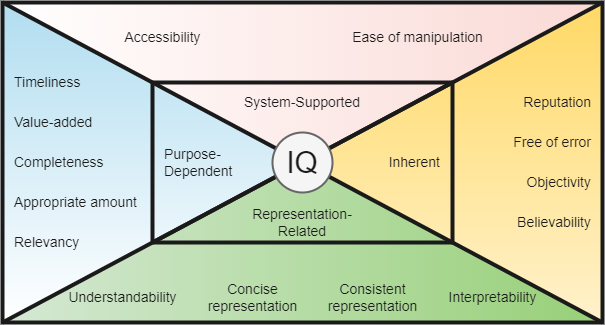

The diagram above was exported from draw.io. Its source (the exported page's mxGraphModel, read from the mxfile embedded in the PNG):
<mxGraphModel dx="1386" dy="784" grid="1" gridSize="10" guides="1" tooltips="1" connect="1" arrows="1" fold="1" page="1" pageScale="1" pageWidth="850" pageHeight="1100" background="#ffffff" math="0" shadow="0">
  <root>
    <mxCell id="0" />
    <mxCell id="1" parent="0" />
    <mxCell id="33" value="" style="triangle;whiteSpace=wrap;html=1;strokeColor=none;strokeWidth=2;fontSize=30;fillColor=#fad9d5;rotation=90;gradientColor=#FFFFFF;aspect=fixed;" vertex="1" parent="1">
      <mxGeometry x="379.86" y="-60.31999999999999" width="160" height="600.64" as="geometry" />
    </mxCell>
    <mxCell id="10" value="" style="triangle;whiteSpace=wrap;html=1;strokeColor=none;strokeWidth=2;fontSize=30;fillColor=#b1ddf0;rotation=0;gradientColor=#FFFFFF;" vertex="1" parent="1">
      <mxGeometry x="160" y="160" width="300" height="320" as="geometry" />
    </mxCell>
    <mxCell id="11" value="" style="triangle;whiteSpace=wrap;html=1;strokeColor=none;strokeWidth=2;fontSize=30;fillColor=#fff2cc;rotation=-180;gradientColor=#ffd966;" vertex="1" parent="1">
      <mxGeometry x="460" y="160" width="300" height="320" as="geometry" />
    </mxCell>
    <mxCell id="12" value="" style="triangle;whiteSpace=wrap;html=1;strokeColor=none;strokeWidth=2;fontSize=30;fillColor=#d5e8d4;rotation=-90;gradientColor=#97d077;" vertex="1" parent="1">
      <mxGeometry x="380" y="101" width="160" height="600" as="geometry" />
    </mxCell>
    <mxCell id="2" value="" style="rounded=0;whiteSpace=wrap;html=1;fillColor=none;strokeColor=#1A1A1A;strokeWidth=4;" vertex="1" parent="1">
      <mxGeometry x="160" y="160" width="600" height="320" as="geometry" />
    </mxCell>
    <mxCell id="3" value="" style="endArrow=none;html=1;exitX=0;exitY=0;exitDx=0;exitDy=0;entryX=1;entryY=1;entryDx=0;entryDy=0;strokeColor=#1A1A1A;strokeWidth=4;" edge="1" parent="1" source="2" target="2">
      <mxGeometry width="50" height="50" relative="1" as="geometry">
        <mxPoint x="560" y="430" as="sourcePoint" />
        <mxPoint x="610" y="380" as="targetPoint" />
      </mxGeometry>
    </mxCell>
    <mxCell id="4" value="" style="endArrow=none;html=1;exitX=0;exitY=1;exitDx=0;exitDy=0;entryX=1;entryY=0;entryDx=0;entryDy=0;strokeColor=#1A1A1A;strokeWidth=4;startArrow=none;" edge="1" parent="1" source="6" target="2">
      <mxGeometry width="50" height="50" relative="1" as="geometry">
        <mxPoint x="170" y="170" as="sourcePoint" />
        <mxPoint x="770" y="490" as="targetPoint" />
      </mxGeometry>
    </mxCell>
    <mxCell id="7" value="" style="endArrow=none;html=1;exitX=0;exitY=1;exitDx=0;exitDy=0;entryX=1;entryY=0;entryDx=0;entryDy=0;strokeColor=#1A1A1A;strokeWidth=4;" edge="1" parent="1" source="2" target="6">
      <mxGeometry width="50" height="50" relative="1" as="geometry">
        <mxPoint x="160" y="480" as="sourcePoint" />
        <mxPoint x="760" y="160" as="targetPoint" />
      </mxGeometry>
    </mxCell>
    <mxCell id="6" value="" style="rounded=0;whiteSpace=wrap;html=1;fillColor=none;strokeColor=#1A1A1A;strokeWidth=4;" vertex="1" parent="1">
      <mxGeometry x="310" y="240" width="300" height="160" as="geometry" />
    </mxCell>
    <mxCell id="8" value="IQ" style="ellipse;whiteSpace=wrap;html=1;strokeColor=#666666;strokeWidth=2;fillColor=#f5f5f5;gradientColor=none;fontColor=#1A1A1A;fontSize=30;" vertex="1" parent="1">
      <mxGeometry x="430" y="290" width="60" height="60" as="geometry" />
    </mxCell>
    <mxCell id="14" value="&lt;font style=&quot;font-size: 14px;&quot;&gt;Accessibility&lt;/font&gt;" style="text;html=1;align=center;verticalAlign=middle;resizable=0;points=[];autosize=1;strokeColor=none;fillColor=none;fontSize=14;fontColor=#1A1A1A;" vertex="1" parent="1">
      <mxGeometry x="270" y="180" width="100" height="30" as="geometry" />
    </mxCell>
    <mxCell id="15" value="&lt;font style=&quot;font-size: 14px;&quot;&gt;Appropriate amount&lt;/font&gt;" style="text;html=1;align=left;verticalAlign=middle;resizable=0;points=[];autosize=1;strokeColor=none;fillColor=none;fontSize=14;fontColor=#1A1A1A;" vertex="1" parent="1">
      <mxGeometry x="170" y="345" width="150" height="30" as="geometry" />
    </mxCell>
    <mxCell id="16" value="&lt;font style=&quot;font-size: 14px;&quot;&gt;Believability&lt;/font&gt;" style="text;html=1;align=right;verticalAlign=middle;resizable=0;points=[];autosize=1;strokeColor=none;fillColor=none;fontSize=14;fontColor=#1A1A1A;" vertex="1" parent="1">
      <mxGeometry x="650" y="365" width="100" height="30" as="geometry" />
    </mxCell>
    <mxCell id="17" value="&lt;font style=&quot;font-size: 14px;&quot;&gt;Completeness&lt;/font&gt;" style="text;html=1;align=left;verticalAlign=middle;resizable=0;points=[];autosize=1;strokeColor=none;fillColor=none;fontSize=14;fontColor=#1A1A1A;" vertex="1" parent="1">
      <mxGeometry x="170" y="305" width="110" height="30" as="geometry" />
    </mxCell>
    <mxCell id="18" value="&lt;font style=&quot;font-size: 14px;&quot;&gt;Concise &lt;br&gt;representation&lt;/font&gt;" style="text;html=1;align=center;verticalAlign=middle;resizable=0;points=[];autosize=1;strokeColor=none;fillColor=none;fontSize=14;fontColor=#1A1A1A;" vertex="1" parent="1">
      <mxGeometry x="354.86" y="430" width="110" height="50" as="geometry" />
    </mxCell>
    <mxCell id="19" value="&lt;font style=&quot;font-size: 14px;&quot;&gt;Consistent &lt;br&gt;representation&lt;/font&gt;" style="text;html=1;align=center;verticalAlign=middle;resizable=0;points=[];autosize=1;strokeColor=none;fillColor=none;fontSize=14;fontColor=#1A1A1A;" vertex="1" parent="1">
      <mxGeometry x="474.86" y="430" width="110" height="50" as="geometry" />
    </mxCell>
    <mxCell id="20" value="&lt;font style=&quot;font-size: 14px;&quot;&gt;Ease of manipulation&lt;/font&gt;" style="text;html=1;align=center;verticalAlign=middle;resizable=0;points=[];autosize=1;strokeColor=none;fillColor=none;fontSize=14;fontColor=#1A1A1A;" vertex="1" parent="1">
      <mxGeometry x="500" y="180" width="150" height="30" as="geometry" />
    </mxCell>
    <mxCell id="21" value="&lt;font style=&quot;font-size: 14px;&quot;&gt;Free of error&lt;/font&gt;" style="text;html=1;align=right;verticalAlign=middle;resizable=0;points=[];autosize=1;strokeColor=none;fillColor=none;fontSize=14;fontColor=#1A1A1A;" vertex="1" parent="1">
      <mxGeometry x="650" y="285" width="100" height="30" as="geometry" />
    </mxCell>
    <mxCell id="22" value="&lt;font style=&quot;font-size: 14px;&quot;&gt;Interpretability&lt;/font&gt;" style="text;html=1;align=center;verticalAlign=middle;resizable=0;points=[];autosize=1;strokeColor=none;fillColor=none;fontSize=14;fontColor=#1A1A1A;" vertex="1" parent="1">
      <mxGeometry x="594.86" y="439.99999999999994" width="110" height="30" as="geometry" />
    </mxCell>
    <mxCell id="23" value="&lt;font style=&quot;font-size: 14px;&quot;&gt;Objectivity&lt;/font&gt;" style="text;html=1;align=right;verticalAlign=middle;resizable=0;points=[];autosize=1;strokeColor=none;fillColor=none;fontSize=14;fontColor=#1A1A1A;" vertex="1" parent="1">
      <mxGeometry x="660" y="325" width="90" height="30" as="geometry" />
    </mxCell>
    <mxCell id="24" value="&lt;font style=&quot;font-size: 14px;&quot;&gt;Relevancy&lt;/font&gt;" style="text;html=1;align=left;verticalAlign=middle;resizable=0;points=[];autosize=1;strokeColor=none;fillColor=none;fontSize=14;fontColor=#1A1A1A;" vertex="1" parent="1">
      <mxGeometry x="170" y="385" width="90" height="30" as="geometry" />
    </mxCell>
    <mxCell id="25" value="&lt;font style=&quot;font-size: 14px;&quot;&gt;Reputation&lt;/font&gt;" style="text;html=1;align=right;verticalAlign=middle;resizable=0;points=[];autosize=1;strokeColor=none;fillColor=none;fontSize=14;fontColor=#1A1A1A;" vertex="1" parent="1">
      <mxGeometry x="660.14" y="245" width="90" height="30" as="geometry" />
    </mxCell>
    <mxCell id="26" value="&lt;font style=&quot;font-size: 14px;&quot;&gt;Timeliness&lt;/font&gt;" style="text;html=1;align=left;verticalAlign=middle;resizable=0;points=[];autosize=1;strokeColor=none;fillColor=none;fontSize=14;fontColor=#1A1A1A;" vertex="1" parent="1">
      <mxGeometry x="170" y="225" width="90" height="30" as="geometry" />
    </mxCell>
    <mxCell id="27" value="&lt;font style=&quot;font-size: 14px;&quot;&gt;Understandability&lt;/font&gt;" style="text;html=1;align=center;verticalAlign=middle;resizable=0;points=[];autosize=1;strokeColor=none;fillColor=none;fontSize=14;fontColor=#1A1A1A;" vertex="1" parent="1">
      <mxGeometry x="214.86" y="439.99999999999994" width="130" height="30" as="geometry" />
    </mxCell>
    <mxCell id="28" value="&lt;font style=&quot;font-size: 14px;&quot;&gt;Value-added&lt;/font&gt;" style="text;html=1;align=left;verticalAlign=middle;resizable=0;points=[];autosize=1;strokeColor=none;fillColor=none;fontSize=14;fontColor=#1A1A1A;" vertex="1" parent="1">
      <mxGeometry x="170" y="264.9999999999999" width="100" height="30" as="geometry" />
    </mxCell>
    <mxCell id="29" value="Representation-Related" style="text;whiteSpace=wrap;html=1;fontSize=14;fontColor=#1A1A1A;verticalAlign=middle;align=center;" vertex="1" parent="1">
      <mxGeometry x="389.86" y="360" width="140" height="40" as="geometry" />
    </mxCell>
    <mxCell id="30" value="Inherent" style="text;whiteSpace=wrap;html=1;fontSize=14;fontColor=#1A1A1A;verticalAlign=middle;align=right;" vertex="1" parent="1">
      <mxGeometry x="460" y="300" width="140" height="40" as="geometry" />
    </mxCell>
    <mxCell id="31" value="Purpose-&lt;br&gt;Dependent" style="text;whiteSpace=wrap;html=1;fontSize=14;fontColor=#1A1A1A;verticalAlign=middle;align=left;" vertex="1" parent="1">
      <mxGeometry x="320" y="300" width="140" height="40" as="geometry" />
    </mxCell>
    <mxCell id="32" value="System-Supported" style="text;whiteSpace=wrap;html=1;fontSize=14;fontColor=#1A1A1A;verticalAlign=middle;align=center;" vertex="1" parent="1">
      <mxGeometry x="390" y="240" width="140" height="40" as="geometry" />
    </mxCell>
  </root>
</mxGraphModel>